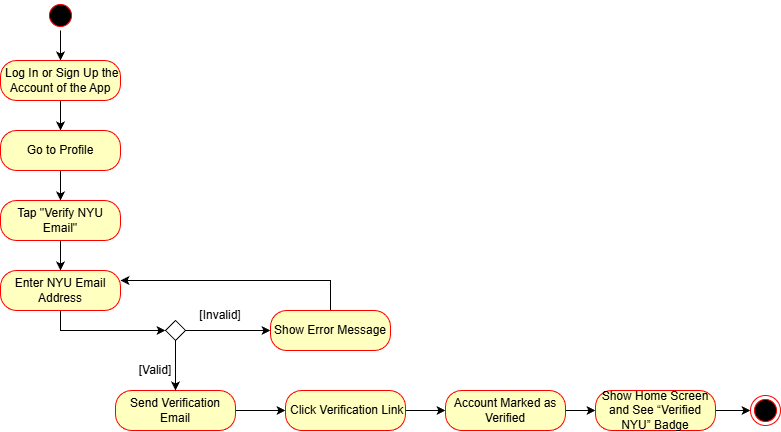

The diagram above was exported from draw.io. Its source (the exported page's mxGraphModel, read from the mxfile embedded in the PNG):
<mxGraphModel dx="1213" dy="764" grid="1" gridSize="10" guides="1" tooltips="1" connect="1" arrows="1" fold="1" page="1" pageScale="1" pageWidth="850" pageHeight="1100" math="0" shadow="0">
  <root>
    <mxCell id="0" />
    <mxCell id="1" parent="0" />
    <mxCell id="nAOrCwXBn3235zuMhACB-20" edge="1" parent="1" source="nAOrCwXBn3235zuMhACB-3" style="edgeStyle=orthogonalEdgeStyle;rounded=0;orthogonalLoop=1;jettySize=auto;html=1;entryX=0.5;entryY=0;entryDx=0;entryDy=0;" target="nAOrCwXBn3235zuMhACB-6">
      <mxGeometry relative="1" as="geometry" />
    </mxCell>
    <mxCell id="nAOrCwXBn3235zuMhACB-3" parent="1" style="ellipse;html=1;shape=startState;fillColor=#000000;strokeColor=#ff0000;" value="" vertex="1">
      <mxGeometry height="30" width="30" x="55" y="70" as="geometry" />
    </mxCell>
    <mxCell id="1O99hbJFt1dc66Vx01NV-1" edge="1" parent="1" source="nAOrCwXBn3235zuMhACB-6" style="edgeStyle=orthogonalEdgeStyle;rounded=0;orthogonalLoop=1;jettySize=auto;html=1;exitX=0.5;exitY=1;exitDx=0;exitDy=0;entryX=0.5;entryY=0;entryDx=0;entryDy=0;" target="nAOrCwXBn3235zuMhACB-27">
      <mxGeometry relative="1" as="geometry" />
    </mxCell>
    <mxCell id="nAOrCwXBn3235zuMhACB-6" parent="1" style="rounded=1;whiteSpace=wrap;html=1;arcSize=40;fontColor=#000000;fillColor=#ffffc0;strokeColor=#ff0000;" value="&amp;nbsp;Log In or Sign Up the Account of the App" vertex="1">
      <mxGeometry height="40" width="120" x="10" y="130" as="geometry" />
    </mxCell>
    <mxCell id="nAOrCwXBn3235zuMhACB-22" parent="1" style="text;html=1;whiteSpace=wrap;strokeColor=none;fillColor=none;align=center;verticalAlign=middle;rounded=0;" value="[Valid]" vertex="1">
      <mxGeometry height="20" width="60" x="135" y="430" as="geometry" />
    </mxCell>
    <mxCell id="Jd9GGDYCseWkXYI-K-Ek-5" edge="1" parent="1" source="nAOrCwXBn3235zuMhACB-23" style="edgeStyle=orthogonalEdgeStyle;rounded=0;orthogonalLoop=1;jettySize=auto;html=1;exitX=1;exitY=0.5;exitDx=0;exitDy=0;entryX=0;entryY=0.5;entryDx=0;entryDy=0;" target="Jd9GGDYCseWkXYI-K-Ek-4">
      <mxGeometry relative="1" as="geometry" />
    </mxCell>
    <mxCell id="nAOrCwXBn3235zuMhACB-23" parent="1" style="rounded=1;whiteSpace=wrap;html=1;arcSize=40;fontColor=#000000;fillColor=#ffffc0;strokeColor=#ff0000;" value="Send Verification Email" vertex="1">
      <mxGeometry height="40" width="120" x="125" y="460" as="geometry" />
    </mxCell>
    <mxCell id="nAOrCwXBn3235zuMhACB-25" parent="1" style="text;html=1;whiteSpace=wrap;strokeColor=none;fillColor=none;align=center;verticalAlign=middle;rounded=0;" value="[Invalid]" vertex="1">
      <mxGeometry height="30" width="110" x="175" y="370" as="geometry" />
    </mxCell>
    <mxCell id="1O99hbJFt1dc66Vx01NV-7" edge="1" parent="1" source="nAOrCwXBn3235zuMhACB-27" style="edgeStyle=orthogonalEdgeStyle;rounded=0;orthogonalLoop=1;jettySize=auto;html=1;entryX=0.5;entryY=0;entryDx=0;entryDy=0;" target="1O99hbJFt1dc66Vx01NV-6">
      <mxGeometry relative="1" as="geometry" />
    </mxCell>
    <mxCell id="nAOrCwXBn3235zuMhACB-27" parent="1" style="rounded=1;whiteSpace=wrap;html=1;arcSize=40;fontColor=#000000;fillColor=#ffffc0;strokeColor=#ff0000;" value="Go to Profile" vertex="1">
      <mxGeometry height="40" width="120" x="10" y="200" as="geometry" />
    </mxCell>
    <mxCell id="1O99hbJFt1dc66Vx01NV-10" edge="1" parent="1" source="1O99hbJFt1dc66Vx01NV-6" style="edgeStyle=orthogonalEdgeStyle;rounded=0;orthogonalLoop=1;jettySize=auto;html=1;exitX=0.5;exitY=1;exitDx=0;exitDy=0;entryX=0.5;entryY=0;entryDx=0;entryDy=0;" target="1O99hbJFt1dc66Vx01NV-8">
      <mxGeometry relative="1" as="geometry" />
    </mxCell>
    <mxCell id="1O99hbJFt1dc66Vx01NV-6" parent="1" style="rounded=1;whiteSpace=wrap;html=1;arcSize=40;fontColor=#000000;fillColor=#ffffc0;strokeColor=#ff0000;" value="Tap &quot;Verify NYU Email&quot;" vertex="1">
      <mxGeometry height="40" width="120" x="10" y="270" as="geometry" />
    </mxCell>
    <mxCell id="Jd9GGDYCseWkXYI-K-Ek-3" edge="1" parent="1" source="1O99hbJFt1dc66Vx01NV-8" style="edgeStyle=orthogonalEdgeStyle;rounded=0;orthogonalLoop=1;jettySize=auto;html=1;exitX=0.5;exitY=1;exitDx=0;exitDy=0;entryX=0;entryY=0.5;entryDx=0;entryDy=0;" target="1O99hbJFt1dc66Vx01NV-11">
      <mxGeometry relative="1" as="geometry" />
    </mxCell>
    <mxCell id="1O99hbJFt1dc66Vx01NV-8" parent="1" style="rounded=1;whiteSpace=wrap;html=1;arcSize=40;fontColor=#000000;fillColor=#ffffc0;strokeColor=#ff0000;" value="Enter NYU Email Address" vertex="1">
      <mxGeometry height="40" width="120" x="10" y="340" as="geometry" />
    </mxCell>
    <mxCell id="Jd9GGDYCseWkXYI-K-Ek-2" edge="1" parent="1" source="1O99hbJFt1dc66Vx01NV-9" style="edgeStyle=orthogonalEdgeStyle;rounded=0;orthogonalLoop=1;jettySize=auto;html=1;exitX=0.5;exitY=0;exitDx=0;exitDy=0;entryX=1;entryY=0.25;entryDx=0;entryDy=0;" target="1O99hbJFt1dc66Vx01NV-8">
      <mxGeometry relative="1" as="geometry" />
    </mxCell>
    <mxCell id="1O99hbJFt1dc66Vx01NV-9" parent="1" style="rounded=1;whiteSpace=wrap;html=1;arcSize=40;fontColor=#000000;fillColor=#ffffc0;strokeColor=#ff0000;" value="Show Error Message" vertex="1">
      <mxGeometry height="40" width="120" x="280" y="380" as="geometry" />
    </mxCell>
    <mxCell id="1O99hbJFt1dc66Vx01NV-17" edge="1" parent="1" source="1O99hbJFt1dc66Vx01NV-11" style="edgeStyle=orthogonalEdgeStyle;rounded=0;orthogonalLoop=1;jettySize=auto;html=1;">
      <mxGeometry relative="1" as="geometry">
        <mxPoint x="185" y="460" as="targetPoint" />
      </mxGeometry>
    </mxCell>
    <mxCell id="Jd9GGDYCseWkXYI-K-Ek-1" edge="1" parent="1" source="1O99hbJFt1dc66Vx01NV-11" style="edgeStyle=orthogonalEdgeStyle;rounded=0;orthogonalLoop=1;jettySize=auto;html=1;exitX=1;exitY=0.5;exitDx=0;exitDy=0;entryX=0;entryY=0.5;entryDx=0;entryDy=0;" target="1O99hbJFt1dc66Vx01NV-9">
      <mxGeometry relative="1" as="geometry" />
    </mxCell>
    <mxCell id="1O99hbJFt1dc66Vx01NV-11" parent="1" style="rhombus;whiteSpace=wrap;html=1;" value="" vertex="1">
      <mxGeometry height="20" width="20" x="175" y="390" as="geometry" />
    </mxCell>
    <mxCell id="Jd9GGDYCseWkXYI-K-Ek-8" edge="1" parent="1" source="Jd9GGDYCseWkXYI-K-Ek-4" style="edgeStyle=orthogonalEdgeStyle;rounded=0;orthogonalLoop=1;jettySize=auto;html=1;" target="Jd9GGDYCseWkXYI-K-Ek-6" value="">
      <mxGeometry relative="1" as="geometry" />
    </mxCell>
    <mxCell id="Jd9GGDYCseWkXYI-K-Ek-4" parent="1" style="rounded=1;whiteSpace=wrap;html=1;arcSize=40;fontColor=#000000;fillColor=#ffffc0;strokeColor=#ff0000;" value="&amp;nbsp;Click Verification Link" vertex="1">
      <mxGeometry height="40" width="120" x="295" y="460" as="geometry" />
    </mxCell>
    <mxCell id="Jd9GGDYCseWkXYI-K-Ek-10" edge="1" parent="1" source="Jd9GGDYCseWkXYI-K-Ek-6" style="edgeStyle=orthogonalEdgeStyle;rounded=0;orthogonalLoop=1;jettySize=auto;html=1;" target="Jd9GGDYCseWkXYI-K-Ek-9" value="">
      <mxGeometry relative="1" as="geometry" />
    </mxCell>
    <mxCell id="Jd9GGDYCseWkXYI-K-Ek-6" parent="1" style="rounded=1;whiteSpace=wrap;html=1;arcSize=40;fontColor=#000000;fillColor=#ffffc0;strokeColor=#ff0000;" value="Account Marked as Verified" vertex="1">
      <mxGeometry height="40" width="120" x="455" y="460" as="geometry" />
    </mxCell>
    <mxCell id="Jd9GGDYCseWkXYI-K-Ek-13" edge="1" parent="1" source="Jd9GGDYCseWkXYI-K-Ek-9" style="edgeStyle=orthogonalEdgeStyle;rounded=0;orthogonalLoop=1;jettySize=auto;html=1;" target="Jd9GGDYCseWkXYI-K-Ek-12" value="">
      <mxGeometry relative="1" as="geometry" />
    </mxCell>
    <mxCell id="Jd9GGDYCseWkXYI-K-Ek-9" parent="1" style="rounded=1;whiteSpace=wrap;html=1;arcSize=40;fontColor=#000000;fillColor=#ffffc0;strokeColor=#ff0000;" value="Show Home Screen and&amp;nbsp;See “Verified NYU” Badge" vertex="1">
      <mxGeometry height="40" width="120" x="605" y="460" as="geometry" />
    </mxCell>
    <mxCell id="Jd9GGDYCseWkXYI-K-Ek-12" parent="1" style="ellipse;html=1;shape=endState;fillColor=#000000;strokeColor=#ff0000;" value="" vertex="1">
      <mxGeometry height="30" width="30" x="760" y="465" as="geometry" />
    </mxCell>
  </root>
</mxGraphModel>